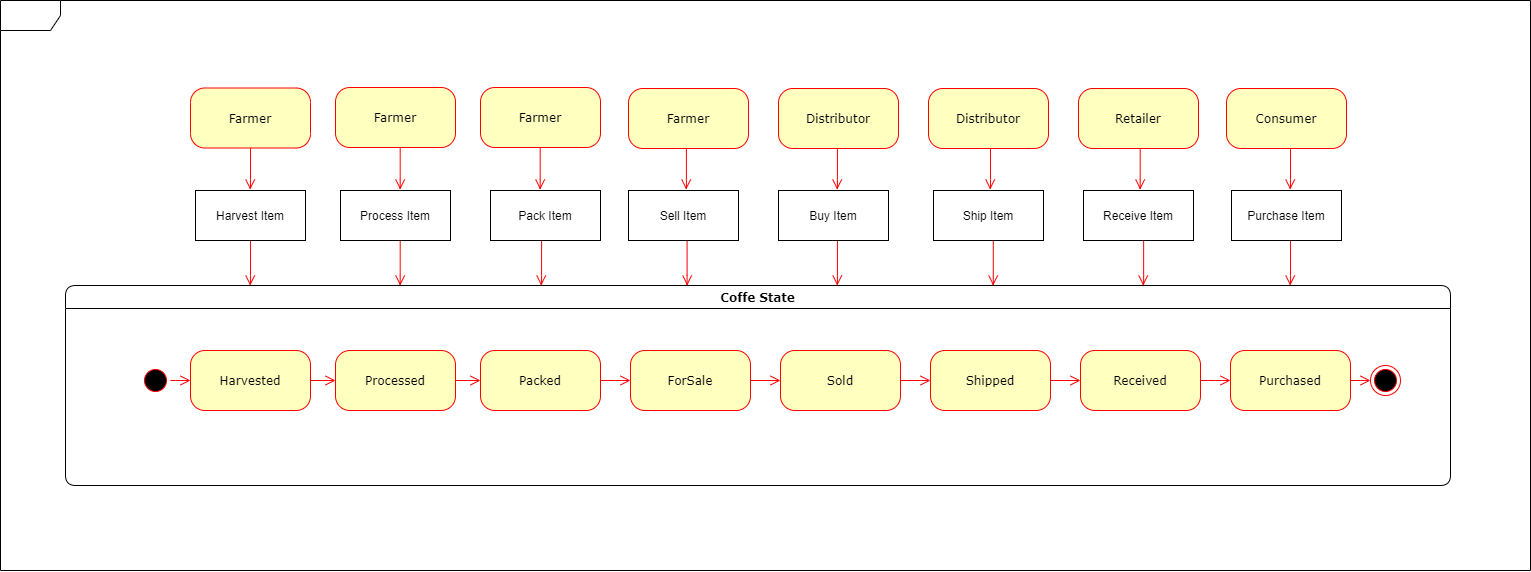

The diagram above was exported from draw.io. Its source (the exported page's mxGraphModel, read from the mxfile embedded in the PNG):
<mxGraphModel dx="851" dy="266" grid="1" gridSize="10" guides="1" tooltips="1" connect="1" arrows="1" fold="1" page="1" pageScale="1" pageWidth="1100" pageHeight="850" background="#ffffff" math="0" shadow="0">
  <root>
    <mxCell id="0" />
    <mxCell id="1" parent="0" />
    <mxCell id="rNYk_b7b0lIO6JGTjqke-54" style="edgeStyle=elbowEdgeStyle;html=1;labelBackgroundColor=none;endArrow=open;endSize=8;strokeColor=#ff0000;fontFamily=Verdana;fontSize=12;align=left;" edge="1" parent="1">
      <mxGeometry relative="1" as="geometry">
        <mxPoint x="1320" y="430" as="sourcePoint" />
        <mxPoint x="1319.666666666667" y="495" as="targetPoint" />
      </mxGeometry>
    </mxCell>
    <mxCell id="rNYk_b7b0lIO6JGTjqke-53" style="edgeStyle=elbowEdgeStyle;html=1;labelBackgroundColor=none;endArrow=open;endSize=8;strokeColor=#ff0000;fontFamily=Verdana;fontSize=12;align=left;" edge="1" parent="1">
      <mxGeometry relative="1" as="geometry">
        <mxPoint x="1320" y="334" as="sourcePoint" />
        <mxPoint x="1319.666666666667" y="399" as="targetPoint" />
      </mxGeometry>
    </mxCell>
    <mxCell id="2a3bc250acf0617d-8" value="" style="shape=umlFrame;whiteSpace=wrap;html=1;rounded=1;shadow=0;comic=0;labelBackgroundColor=none;strokeWidth=1;fontFamily=Verdana;fontSize=12;align=center;" parent="1" vertex="1">
      <mxGeometry x="30" y="210" width="1530" height="570" as="geometry" />
    </mxCell>
    <mxCell id="rNYk_b7b0lIO6JGTjqke-44" style="edgeStyle=elbowEdgeStyle;html=1;labelBackgroundColor=none;endArrow=open;endSize=8;strokeColor=#ff0000;fontFamily=Verdana;fontSize=12;align=left;" edge="1" parent="1">
      <mxGeometry relative="1" as="geometry">
        <mxPoint x="1170" y="334" as="sourcePoint" />
        <mxPoint x="1169.666666666667" y="399" as="targetPoint" />
      </mxGeometry>
    </mxCell>
    <mxCell id="rNYk_b7b0lIO6JGTjqke-40" style="edgeStyle=elbowEdgeStyle;html=1;labelBackgroundColor=none;endArrow=open;endSize=8;strokeColor=#ff0000;fontFamily=Verdana;fontSize=12;align=left;" edge="1" parent="1">
      <mxGeometry relative="1" as="geometry">
        <mxPoint x="1020" y="334" as="sourcePoint" />
        <mxPoint x="1019.666666666667" y="399" as="targetPoint" />
      </mxGeometry>
    </mxCell>
    <mxCell id="rNYk_b7b0lIO6JGTjqke-38" style="edgeStyle=elbowEdgeStyle;html=1;labelBackgroundColor=none;endArrow=open;endSize=8;strokeColor=#ff0000;fontFamily=Verdana;fontSize=12;align=left;" edge="1" parent="1">
      <mxGeometry relative="1" as="geometry">
        <mxPoint x="1023" y="430" as="sourcePoint" />
        <mxPoint x="1022.666666666667" y="495" as="targetPoint" />
      </mxGeometry>
    </mxCell>
    <mxCell id="rNYk_b7b0lIO6JGTjqke-35" style="edgeStyle=elbowEdgeStyle;html=1;labelBackgroundColor=none;endArrow=open;endSize=8;strokeColor=#ff0000;fontFamily=Verdana;fontSize=12;align=left;" edge="1" parent="1">
      <mxGeometry relative="1" as="geometry">
        <mxPoint x="867" y="334" as="sourcePoint" />
        <mxPoint x="866.666666666667" y="399" as="targetPoint" />
      </mxGeometry>
    </mxCell>
    <mxCell id="rNYk_b7b0lIO6JGTjqke-30" style="edgeStyle=elbowEdgeStyle;html=1;labelBackgroundColor=none;endArrow=open;endSize=8;strokeColor=#ff0000;fontFamily=Verdana;fontSize=12;align=left;" edge="1" parent="1">
      <mxGeometry relative="1" as="geometry">
        <mxPoint x="716" y="334" as="sourcePoint" />
        <mxPoint x="715.666666666667" y="399" as="targetPoint" />
      </mxGeometry>
    </mxCell>
    <mxCell id="rNYk_b7b0lIO6JGTjqke-29" style="edgeStyle=elbowEdgeStyle;html=1;labelBackgroundColor=none;endArrow=open;endSize=8;strokeColor=#ff0000;fontFamily=Verdana;fontSize=12;align=left;" edge="1" parent="1">
      <mxGeometry relative="1" as="geometry">
        <mxPoint x="570" y="334" as="sourcePoint" />
        <mxPoint x="569.666666666667" y="399" as="targetPoint" />
      </mxGeometry>
    </mxCell>
    <mxCell id="rNYk_b7b0lIO6JGTjqke-28" style="edgeStyle=elbowEdgeStyle;html=1;labelBackgroundColor=none;endArrow=open;endSize=8;strokeColor=#ff0000;fontFamily=Verdana;fontSize=12;align=left;" edge="1" parent="1">
      <mxGeometry relative="1" as="geometry">
        <mxPoint x="430" y="334" as="sourcePoint" />
        <mxPoint x="429.66666666666697" y="399" as="targetPoint" />
      </mxGeometry>
    </mxCell>
    <mxCell id="rNYk_b7b0lIO6JGTjqke-27" style="edgeStyle=elbowEdgeStyle;html=1;labelBackgroundColor=none;endArrow=open;endSize=8;strokeColor=#ff0000;fontFamily=Verdana;fontSize=12;align=left;" edge="1" parent="1">
      <mxGeometry relative="1" as="geometry">
        <mxPoint x="280" y="334" as="sourcePoint" />
        <mxPoint x="279.66666666666697" y="399" as="targetPoint" />
      </mxGeometry>
    </mxCell>
    <mxCell id="rNYk_b7b0lIO6JGTjqke-15" style="edgeStyle=elbowEdgeStyle;html=1;labelBackgroundColor=none;endArrow=open;endSize=8;strokeColor=#ff0000;fontFamily=Verdana;fontSize=12;align=left;" edge="1" parent="1">
      <mxGeometry relative="1" as="geometry">
        <mxPoint x="571" y="430" as="sourcePoint" />
        <mxPoint x="570.666666666667" y="495" as="targetPoint" />
      </mxGeometry>
    </mxCell>
    <mxCell id="rNYk_b7b0lIO6JGTjqke-13" style="edgeStyle=elbowEdgeStyle;html=1;labelBackgroundColor=none;endArrow=open;endSize=8;strokeColor=#ff0000;fontFamily=Verdana;fontSize=12;align=left;" edge="1" parent="1">
      <mxGeometry relative="1" as="geometry">
        <mxPoint x="430" y="430" as="sourcePoint" />
        <mxPoint x="429.66666666666697" y="495" as="targetPoint" />
      </mxGeometry>
    </mxCell>
    <mxCell id="2a3bc250acf0617d-7" value="Coffe State" style="swimlane;whiteSpace=wrap;html=1;rounded=1;shadow=0;comic=0;labelBackgroundColor=none;strokeWidth=1;fontFamily=Verdana;fontSize=12;align=center;" parent="1" vertex="1">
      <mxGeometry x="95" y="495" width="1385" height="200" as="geometry" />
    </mxCell>
    <mxCell id="3cde6dad864a17aa-10" style="edgeStyle=elbowEdgeStyle;html=1;labelBackgroundColor=none;endArrow=open;endSize=8;strokeColor=#ff0000;fontFamily=Verdana;fontSize=12;align=left;" parent="2a3bc250acf0617d-7" source="382b91b5511bd0f7-8" target="3cde6dad864a17aa-1" edge="1">
      <mxGeometry relative="1" as="geometry" />
    </mxCell>
    <mxCell id="382b91b5511bd0f7-8" value="Harvested" style="rounded=1;whiteSpace=wrap;html=1;arcSize=24;fillColor=#ffffc0;strokeColor=#ff0000;shadow=0;comic=0;labelBackgroundColor=none;fontFamily=Verdana;fontSize=12;fontColor=#000000;align=center;" parent="2a3bc250acf0617d-7" vertex="1">
      <mxGeometry x="125" y="65" width="120" height="60" as="geometry" />
    </mxCell>
    <mxCell id="24f968d109e7d6b4-3" value="" style="ellipse;html=1;shape=endState;fillColor=#000000;strokeColor=#ff0000;rounded=1;shadow=0;comic=0;labelBackgroundColor=none;fontFamily=Verdana;fontSize=12;fontColor=#000000;align=center;" parent="2a3bc250acf0617d-7" vertex="1">
      <mxGeometry x="1305" y="80" width="30" height="30" as="geometry" />
    </mxCell>
    <mxCell id="3cde6dad864a17aa-9" style="edgeStyle=elbowEdgeStyle;html=1;labelBackgroundColor=none;endArrow=open;endSize=8;strokeColor=#ff0000;fontFamily=Verdana;fontSize=12;align=left;" parent="2a3bc250acf0617d-7" source="2a3bc250acf0617d-3" target="382b91b5511bd0f7-8" edge="1">
      <mxGeometry relative="1" as="geometry" />
    </mxCell>
    <mxCell id="2a3bc250acf0617d-3" value="" style="ellipse;html=1;shape=startState;fillColor=#000000;strokeColor=#ff0000;rounded=1;shadow=0;comic=0;labelBackgroundColor=none;fontFamily=Verdana;fontSize=12;fontColor=#000000;align=center;direction=south;" parent="2a3bc250acf0617d-7" vertex="1">
      <mxGeometry x="75" y="80" width="30" height="30" as="geometry" />
    </mxCell>
    <mxCell id="3cde6dad864a17aa-11" style="edgeStyle=elbowEdgeStyle;html=1;labelBackgroundColor=none;endArrow=open;endSize=8;strokeColor=#ff0000;fontFamily=Verdana;fontSize=12;align=left;" parent="2a3bc250acf0617d-7" source="3cde6dad864a17aa-1" target="3cde6dad864a17aa-2" edge="1">
      <mxGeometry relative="1" as="geometry" />
    </mxCell>
    <mxCell id="3cde6dad864a17aa-1" value="Processed" style="rounded=1;whiteSpace=wrap;html=1;arcSize=24;fillColor=#ffffc0;strokeColor=#ff0000;shadow=0;comic=0;labelBackgroundColor=none;fontFamily=Verdana;fontSize=12;fontColor=#000000;align=center;" parent="2a3bc250acf0617d-7" vertex="1">
      <mxGeometry x="270" y="65" width="120" height="60" as="geometry" />
    </mxCell>
    <mxCell id="3cde6dad864a17aa-12" style="edgeStyle=elbowEdgeStyle;html=1;labelBackgroundColor=none;endArrow=open;endSize=8;strokeColor=#ff0000;fontFamily=Verdana;fontSize=12;align=left;" parent="2a3bc250acf0617d-7" source="rNYk_b7b0lIO6JGTjqke-11" target="24f968d109e7d6b4-3" edge="1">
      <mxGeometry relative="1" as="geometry" />
    </mxCell>
    <mxCell id="3cde6dad864a17aa-2" value="Packed" style="rounded=1;whiteSpace=wrap;html=1;arcSize=24;fillColor=#ffffc0;strokeColor=#ff0000;shadow=0;comic=0;labelBackgroundColor=none;fontFamily=Verdana;fontSize=12;fontColor=#000000;align=center;" parent="2a3bc250acf0617d-7" vertex="1">
      <mxGeometry x="415" y="65" width="120" height="60" as="geometry" />
    </mxCell>
    <mxCell id="rNYk_b7b0lIO6JGTjqke-1" value="ForSale" style="rounded=1;whiteSpace=wrap;html=1;arcSize=24;fillColor=#ffffc0;strokeColor=#ff0000;shadow=0;comic=0;labelBackgroundColor=none;fontFamily=Verdana;fontSize=12;fontColor=#000000;align=center;" vertex="1" parent="2a3bc250acf0617d-7">
      <mxGeometry x="565" y="65" width="120" height="60" as="geometry" />
    </mxCell>
    <mxCell id="rNYk_b7b0lIO6JGTjqke-2" style="edgeStyle=elbowEdgeStyle;html=1;labelBackgroundColor=none;endArrow=open;endSize=8;strokeColor=#ff0000;fontFamily=Verdana;fontSize=12;align=left;" edge="1" parent="2a3bc250acf0617d-7" source="3cde6dad864a17aa-2" target="rNYk_b7b0lIO6JGTjqke-1">
      <mxGeometry relative="1" as="geometry">
        <mxPoint x="630" y="590" as="sourcePoint" />
        <mxPoint x="910" y="590" as="targetPoint" />
      </mxGeometry>
    </mxCell>
    <mxCell id="rNYk_b7b0lIO6JGTjqke-3" value="Sold" style="rounded=1;whiteSpace=wrap;html=1;arcSize=24;fillColor=#ffffc0;strokeColor=#ff0000;shadow=0;comic=0;labelBackgroundColor=none;fontFamily=Verdana;fontSize=12;fontColor=#000000;align=center;" vertex="1" parent="2a3bc250acf0617d-7">
      <mxGeometry x="715" y="65" width="120" height="60" as="geometry" />
    </mxCell>
    <mxCell id="rNYk_b7b0lIO6JGTjqke-6" style="edgeStyle=elbowEdgeStyle;html=1;labelBackgroundColor=none;endArrow=open;endSize=8;strokeColor=#ff0000;fontFamily=Verdana;fontSize=12;align=left;" edge="1" parent="2a3bc250acf0617d-7" source="rNYk_b7b0lIO6JGTjqke-1" target="rNYk_b7b0lIO6JGTjqke-3">
      <mxGeometry relative="1" as="geometry">
        <mxPoint x="780" y="590" as="sourcePoint" />
        <mxPoint x="1000" y="590" as="targetPoint" />
      </mxGeometry>
    </mxCell>
    <mxCell id="rNYk_b7b0lIO6JGTjqke-7" value="Shipped" style="rounded=1;whiteSpace=wrap;html=1;arcSize=24;fillColor=#ffffc0;strokeColor=#ff0000;shadow=0;comic=0;labelBackgroundColor=none;fontFamily=Verdana;fontSize=12;fontColor=#000000;align=center;" vertex="1" parent="2a3bc250acf0617d-7">
      <mxGeometry x="865" y="65" width="120" height="60" as="geometry" />
    </mxCell>
    <mxCell id="rNYk_b7b0lIO6JGTjqke-8" style="edgeStyle=elbowEdgeStyle;html=1;labelBackgroundColor=none;endArrow=open;endSize=8;strokeColor=#ff0000;fontFamily=Verdana;fontSize=12;align=left;" edge="1" parent="2a3bc250acf0617d-7" source="rNYk_b7b0lIO6JGTjqke-3" target="rNYk_b7b0lIO6JGTjqke-7">
      <mxGeometry relative="1" as="geometry">
        <mxPoint x="930" y="590" as="sourcePoint" />
        <mxPoint x="1100" y="590" as="targetPoint" />
      </mxGeometry>
    </mxCell>
    <mxCell id="rNYk_b7b0lIO6JGTjqke-9" value="Received" style="rounded=1;whiteSpace=wrap;html=1;arcSize=24;fillColor=#ffffc0;strokeColor=#ff0000;shadow=0;comic=0;labelBackgroundColor=none;fontFamily=Verdana;fontSize=12;fontColor=#000000;align=center;" vertex="1" parent="2a3bc250acf0617d-7">
      <mxGeometry x="1015" y="65" width="120" height="60" as="geometry" />
    </mxCell>
    <mxCell id="rNYk_b7b0lIO6JGTjqke-10" style="edgeStyle=elbowEdgeStyle;html=1;labelBackgroundColor=none;endArrow=open;endSize=8;strokeColor=#ff0000;fontFamily=Verdana;fontSize=12;align=left;" edge="1" parent="2a3bc250acf0617d-7" source="rNYk_b7b0lIO6JGTjqke-7" target="rNYk_b7b0lIO6JGTjqke-9">
      <mxGeometry relative="1" as="geometry">
        <mxPoint x="1080" y="590" as="sourcePoint" />
        <mxPoint x="1310" y="590" as="targetPoint" />
      </mxGeometry>
    </mxCell>
    <mxCell id="rNYk_b7b0lIO6JGTjqke-11" value="Purchased" style="rounded=1;whiteSpace=wrap;html=1;arcSize=24;fillColor=#ffffc0;strokeColor=#ff0000;shadow=0;comic=0;labelBackgroundColor=none;fontFamily=Verdana;fontSize=12;fontColor=#000000;align=center;" vertex="1" parent="2a3bc250acf0617d-7">
      <mxGeometry x="1165" y="65" width="120" height="60" as="geometry" />
    </mxCell>
    <mxCell id="rNYk_b7b0lIO6JGTjqke-12" style="edgeStyle=elbowEdgeStyle;html=1;labelBackgroundColor=none;endArrow=open;endSize=8;strokeColor=#ff0000;fontFamily=Verdana;fontSize=12;align=left;" edge="1" parent="2a3bc250acf0617d-7" source="rNYk_b7b0lIO6JGTjqke-9" target="rNYk_b7b0lIO6JGTjqke-11">
      <mxGeometry relative="1" as="geometry">
        <mxPoint x="1230" y="590" as="sourcePoint" />
        <mxPoint x="1420" y="590" as="targetPoint" />
      </mxGeometry>
    </mxCell>
    <mxCell id="rNYk_b7b0lIO6JGTjqke-14" value="Farmer" style="rounded=1;whiteSpace=wrap;html=1;arcSize=24;fillColor=#ffffc0;strokeColor=#ff0000;shadow=0;comic=0;labelBackgroundColor=none;fontFamily=Verdana;fontSize=12;fontColor=#000000;align=center;" vertex="1" parent="2a3bc250acf0617d-7">
      <mxGeometry x="270" y="-198" width="120" height="60" as="geometry" />
    </mxCell>
    <mxCell id="rNYk_b7b0lIO6JGTjqke-16" value="Farmer" style="rounded=1;whiteSpace=wrap;html=1;arcSize=24;fillColor=#ffffc0;strokeColor=#ff0000;shadow=0;comic=0;labelBackgroundColor=none;fontFamily=Verdana;fontSize=12;fontColor=#000000;align=center;" vertex="1" parent="2a3bc250acf0617d-7">
      <mxGeometry x="415" y="-198" width="120" height="60" as="geometry" />
    </mxCell>
    <mxCell id="3cde6dad864a17aa-8" style="edgeStyle=elbowEdgeStyle;html=1;labelBackgroundColor=none;endArrow=open;endSize=8;strokeColor=#ff0000;fontFamily=Verdana;fontSize=12;align=left;" parent="1" edge="1">
      <mxGeometry relative="1" as="geometry">
        <mxPoint x="280" y="430" as="sourcePoint" />
        <mxPoint x="279.66666666666697" y="495" as="targetPoint" />
      </mxGeometry>
    </mxCell>
    <mxCell id="382b91b5511bd0f7-5" value="Farmer" style="rounded=1;whiteSpace=wrap;html=1;arcSize=24;fillColor=#ffffc0;strokeColor=#ff0000;shadow=0;comic=0;labelBackgroundColor=none;fontFamily=Verdana;fontSize=12;fontColor=#000000;align=center;" parent="1" vertex="1">
      <mxGeometry x="220" y="297.5" width="120" height="60" as="geometry" />
    </mxCell>
    <mxCell id="rNYk_b7b0lIO6JGTjqke-17" style="edgeStyle=elbowEdgeStyle;html=1;labelBackgroundColor=none;endArrow=open;endSize=8;strokeColor=#ff0000;fontFamily=Verdana;fontSize=12;align=left;" edge="1" parent="1">
      <mxGeometry relative="1" as="geometry">
        <mxPoint x="717" y="430" as="sourcePoint" />
        <mxPoint x="716.666666666667" y="495" as="targetPoint" />
      </mxGeometry>
    </mxCell>
    <mxCell id="rNYk_b7b0lIO6JGTjqke-18" value="Farmer" style="rounded=1;whiteSpace=wrap;html=1;arcSize=24;fillColor=#ffffc0;strokeColor=#ff0000;shadow=0;comic=0;labelBackgroundColor=none;fontFamily=Verdana;fontSize=12;fontColor=#000000;align=center;" vertex="1" parent="1">
      <mxGeometry x="658" y="298" width="120" height="60" as="geometry" />
    </mxCell>
    <mxCell id="rNYk_b7b0lIO6JGTjqke-21" value="Process Item" style="" vertex="1" parent="1">
      <mxGeometry x="370" y="400" width="110" height="50" as="geometry" />
    </mxCell>
    <mxCell id="rNYk_b7b0lIO6JGTjqke-22" value="Pack Item" style="" vertex="1" parent="1">
      <mxGeometry x="520" y="400" width="110" height="50" as="geometry" />
    </mxCell>
    <mxCell id="rNYk_b7b0lIO6JGTjqke-23" value="Sell Item" style="" vertex="1" parent="1">
      <mxGeometry x="658" y="400" width="110" height="50" as="geometry" />
    </mxCell>
    <mxCell id="rNYk_b7b0lIO6JGTjqke-31" value="Harvest Item" style="" vertex="1" parent="1">
      <mxGeometry x="225" y="400" width="110" height="50" as="geometry" />
    </mxCell>
    <mxCell id="rNYk_b7b0lIO6JGTjqke-32" style="edgeStyle=elbowEdgeStyle;html=1;labelBackgroundColor=none;endArrow=open;endSize=8;strokeColor=#ff0000;fontFamily=Verdana;fontSize=12;align=left;" edge="1" parent="1">
      <mxGeometry relative="1" as="geometry">
        <mxPoint x="867.1" y="430" as="sourcePoint" />
        <mxPoint x="866.766666666667" y="495" as="targetPoint" />
      </mxGeometry>
    </mxCell>
    <mxCell id="rNYk_b7b0lIO6JGTjqke-33" value="Distributor" style="rounded=1;whiteSpace=wrap;html=1;arcSize=24;fillColor=#ffffc0;strokeColor=#ff0000;shadow=0;comic=0;labelBackgroundColor=none;fontFamily=Verdana;fontSize=12;fontColor=#000000;align=center;" vertex="1" parent="1">
      <mxGeometry x="808" y="298" width="120" height="60" as="geometry" />
    </mxCell>
    <mxCell id="rNYk_b7b0lIO6JGTjqke-34" value="Buy Item" style="" vertex="1" parent="1">
      <mxGeometry x="808" y="400" width="110" height="50" as="geometry" />
    </mxCell>
    <mxCell id="rNYk_b7b0lIO6JGTjqke-37" value="Ship Item" style="" vertex="1" parent="1">
      <mxGeometry x="963" y="400" width="110" height="50" as="geometry" />
    </mxCell>
    <mxCell id="rNYk_b7b0lIO6JGTjqke-39" value="Distributor" style="rounded=1;whiteSpace=wrap;html=1;arcSize=24;fillColor=#ffffc0;strokeColor=#ff0000;shadow=0;comic=0;labelBackgroundColor=none;fontFamily=Verdana;fontSize=12;fontColor=#000000;align=center;" vertex="1" parent="1">
      <mxGeometry x="958" y="298" width="120" height="60" as="geometry" />
    </mxCell>
    <mxCell id="rNYk_b7b0lIO6JGTjqke-41" style="edgeStyle=elbowEdgeStyle;html=1;labelBackgroundColor=none;endArrow=open;endSize=8;strokeColor=#ff0000;fontFamily=Verdana;fontSize=12;align=left;" edge="1" parent="1">
      <mxGeometry relative="1" as="geometry">
        <mxPoint x="1173" y="430" as="sourcePoint" />
        <mxPoint x="1172.666666666667" y="495" as="targetPoint" />
      </mxGeometry>
    </mxCell>
    <mxCell id="rNYk_b7b0lIO6JGTjqke-42" value="Receive Item" style="" vertex="1" parent="1">
      <mxGeometry x="1113" y="400" width="110" height="50" as="geometry" />
    </mxCell>
    <mxCell id="rNYk_b7b0lIO6JGTjqke-43" value="Retailer" style="rounded=1;whiteSpace=wrap;html=1;arcSize=24;fillColor=#ffffc0;strokeColor=#ff0000;shadow=0;comic=0;labelBackgroundColor=none;fontFamily=Verdana;fontSize=12;fontColor=#000000;align=center;" vertex="1" parent="1">
      <mxGeometry x="1108" y="298" width="120" height="60" as="geometry" />
    </mxCell>
    <mxCell id="rNYk_b7b0lIO6JGTjqke-46" value="Purchase Item" style="" vertex="1" parent="1">
      <mxGeometry x="1261" y="400" width="110" height="50" as="geometry" />
    </mxCell>
    <mxCell id="rNYk_b7b0lIO6JGTjqke-47" value="Consumer" style="rounded=1;whiteSpace=wrap;html=1;arcSize=24;fillColor=#ffffc0;strokeColor=#ff0000;shadow=0;comic=0;labelBackgroundColor=none;fontFamily=Verdana;fontSize=12;fontColor=#000000;align=center;" vertex="1" parent="1">
      <mxGeometry x="1256" y="298" width="120" height="60" as="geometry" />
    </mxCell>
  </root>
</mxGraphModel>